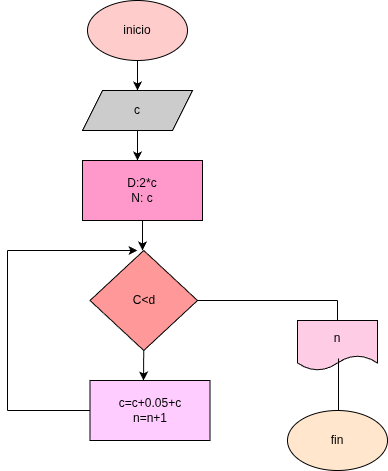

The diagram above was exported from draw.io. Its source (the exported page's mxGraphModel, read from the mxfile embedded in the PNG):
<mxGraphModel dx="772" dy="483" grid="1" gridSize="10" guides="1" tooltips="1" connect="1" arrows="1" fold="1" page="1" pageScale="1" pageWidth="850" pageHeight="1100" math="0" shadow="0">
  <root>
    <mxCell id="0" />
    <mxCell id="1" parent="0" />
    <mxCell id="2" value="inicio" style="ellipse;whiteSpace=wrap;html=1;fillColor=#FFCCCC;" parent="1" vertex="1">
      <mxGeometry x="350" y="150" width="100" height="60" as="geometry" />
    </mxCell>
    <mxCell id="3" value="" style="endArrow=classic;html=1;exitX=0.5;exitY=1;exitDx=0;exitDy=0;" parent="1" source="2" edge="1">
      <mxGeometry width="50" height="50" relative="1" as="geometry">
        <mxPoint x="390" y="400" as="sourcePoint" />
        <mxPoint x="400" y="240" as="targetPoint" />
      </mxGeometry>
    </mxCell>
    <mxCell id="4" value="c" style="shape=parallelogram;perimeter=parallelogramPerimeter;whiteSpace=wrap;html=1;fixedSize=1;fillColor=#CCCCCC;" parent="1" vertex="1">
      <mxGeometry x="345" y="240" width="110" height="40" as="geometry" />
    </mxCell>
    <mxCell id="5" value="" style="endArrow=classic;html=1;exitX=0.5;exitY=1;exitDx=0;exitDy=0;" parent="1" source="4" edge="1">
      <mxGeometry width="50" height="50" relative="1" as="geometry">
        <mxPoint x="390" y="400" as="sourcePoint" />
        <mxPoint x="400" y="310" as="targetPoint" />
      </mxGeometry>
    </mxCell>
    <mxCell id="6" value="D:2*c&lt;div&gt;N: c&lt;/div&gt;" style="rounded=0;whiteSpace=wrap;html=1;fillColor=#FF99CC;" parent="1" vertex="1">
      <mxGeometry x="345" y="310" width="120" height="60" as="geometry" />
    </mxCell>
    <mxCell id="7" value="" style="endArrow=classic;html=1;exitX=0.5;exitY=1;exitDx=0;exitDy=0;" parent="1" source="6" edge="1">
      <mxGeometry width="50" height="50" relative="1" as="geometry">
        <mxPoint x="390" y="520" as="sourcePoint" />
        <mxPoint x="405" y="400" as="targetPoint" />
      </mxGeometry>
    </mxCell>
    <mxCell id="8" value="C&amp;lt;d" style="rhombus;whiteSpace=wrap;html=1;fillColor=#FF9999;" parent="1" vertex="1">
      <mxGeometry x="352.5" y="400" width="107.5" height="100" as="geometry" />
    </mxCell>
    <mxCell id="10" value="" style="endArrow=classic;html=1;exitX=0.5;exitY=1;exitDx=0;exitDy=0;" parent="1" source="8" edge="1">
      <mxGeometry width="50" height="50" relative="1" as="geometry">
        <mxPoint x="390" y="590" as="sourcePoint" />
        <mxPoint x="406" y="530" as="targetPoint" />
      </mxGeometry>
    </mxCell>
    <mxCell id="11" value="c=c+0.05+c&lt;div&gt;n=n+1&lt;/div&gt;" style="rounded=0;whiteSpace=wrap;html=1;fillColor=#FFCCFF;" parent="1" vertex="1">
      <mxGeometry x="352.5" y="530" width="120" height="60" as="geometry" />
    </mxCell>
    <mxCell id="12" value="" style="endArrow=none;html=1;exitX=0;exitY=0.5;exitDx=0;exitDy=0;" parent="1" source="11" edge="1">
      <mxGeometry width="50" height="50" relative="1" as="geometry">
        <mxPoint x="350" y="565" as="sourcePoint" />
        <mxPoint x="270" y="560" as="targetPoint" />
      </mxGeometry>
    </mxCell>
    <mxCell id="14" value="" style="endArrow=none;html=1;" parent="1" edge="1">
      <mxGeometry width="50" height="50" relative="1" as="geometry">
        <mxPoint x="270" y="560" as="sourcePoint" />
        <mxPoint x="270" y="400" as="targetPoint" />
      </mxGeometry>
    </mxCell>
    <mxCell id="17" value="" style="endArrow=classic;html=1;" parent="1" edge="1">
      <mxGeometry width="50" height="50" relative="1" as="geometry">
        <mxPoint x="270" y="400" as="sourcePoint" />
        <mxPoint x="400" y="400" as="targetPoint" />
      </mxGeometry>
    </mxCell>
    <mxCell id="18" value="" style="endArrow=none;html=1;exitX=1;exitY=0.5;exitDx=0;exitDy=0;" parent="1" source="8" edge="1">
      <mxGeometry width="50" height="50" relative="1" as="geometry">
        <mxPoint x="400" y="470" as="sourcePoint" />
        <mxPoint x="600" y="450" as="targetPoint" />
      </mxGeometry>
    </mxCell>
    <mxCell id="19" value="" style="endArrow=none;html=1;" parent="1" edge="1">
      <mxGeometry width="50" height="50" relative="1" as="geometry">
        <mxPoint x="600" y="470" as="sourcePoint" />
        <mxPoint x="600" y="450" as="targetPoint" />
      </mxGeometry>
    </mxCell>
    <mxCell id="20" value="n" style="shape=document;whiteSpace=wrap;html=1;boundedLbl=1;fillColor=#FFCCE6;" parent="1" vertex="1">
      <mxGeometry x="560" y="470" width="80" height="50" as="geometry" />
    </mxCell>
    <mxCell id="21" value="" style="endArrow=none;html=1;entryX=0.513;entryY=0.76;entryDx=0;entryDy=0;entryPerimeter=0;" parent="1" target="20" edge="1">
      <mxGeometry width="50" height="50" relative="1" as="geometry">
        <mxPoint x="601" y="560" as="sourcePoint" />
        <mxPoint x="450" y="540" as="targetPoint" />
      </mxGeometry>
    </mxCell>
    <mxCell id="22" value="fin" style="ellipse;whiteSpace=wrap;html=1;fillColor=#FFE6CC;" parent="1" vertex="1">
      <mxGeometry x="550" y="560" width="100" height="60" as="geometry" />
    </mxCell>
  </root>
</mxGraphModel>